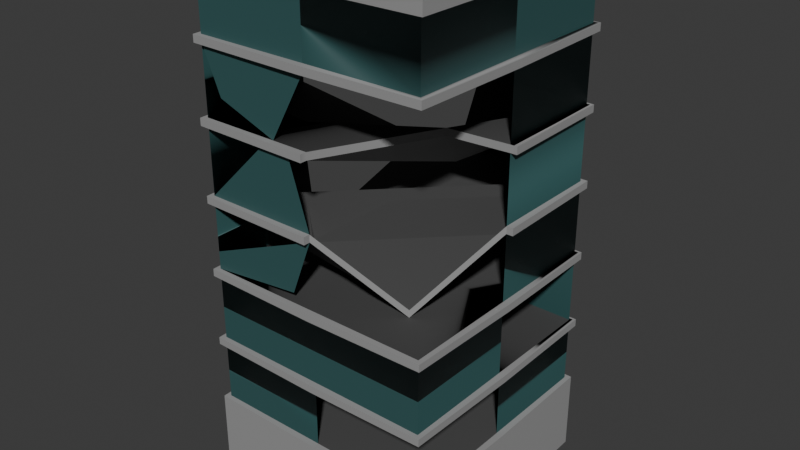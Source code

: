 # Source: blend.blend  (saved by Blender 4.0.36; exported with 4.5.12 LTS)
import bpy
from mathutils import Matrix  # noqa: F401  (used for matrix-valued properties, if any)

bpy.ops.wm.read_factory_settings(use_empty=True)
scene = bpy.context.scene
scene.name = 'Scene'

# ---- collections
col_collection = bpy.data.collections.new('Collection'); scene.collection.children.link(col_collection)

# ---- materials (node trees are filled in below, after node groups)
mat_015 = bpy.data.materials.new('매테리얼.015')
mat_015.use_transparent_shadow = False
mat_016 = bpy.data.materials.new('매테리얼.016')
mat_016.use_transparent_shadow = False
mat_017 = bpy.data.materials.new('매테리얼.017')
mat_017.use_transparent_shadow = False

# ---- node groups
ng_auto_smooth = bpy.data.node_groups.new('Auto Smooth', 'GeometryNodeTree')
_s = ng_auto_smooth.interface.new_socket(name='Geometry', in_out='OUTPUT', socket_type='NodeSocketGeometry')
_s = ng_auto_smooth.interface.new_socket(name='Geometry', in_out='INPUT', socket_type='NodeSocketGeometry')
_s = ng_auto_smooth.interface.new_socket(name='Angle', in_out='INPUT', socket_type='NodeSocketFloat')
_s.subtype = 'ANGLE'
_s.min_value = 0.0
_s.max_value = 3.142
ng_auto_smooth.is_modifier = True
_N = ng_auto_smooth.nodes; _L = ng_auto_smooth.links
n0 = _N.new('NodeGroupOutput'); n0.name = 'Group Output'; n0.location = (480, -100)
n1 = _N.new('NodeGroupInput'); n1.name = 'Group Input'; n1.location = (-420, -300)
n2 = _N.new('NodeGroupInput'); n2.name = 'Group Input.001'; n2.location = (-60, -100)
n3 = _N.new('GeometryNodeSetShadeSmooth'); n3.name = 'Set Shade Smooth'; n3.location = (120, -100)
n3.domain = 'EDGE'
n4 = _N.new('GeometryNodeSetShadeSmooth'); n4.name = 'Set Shade Smooth.001'; n4.location = (300, -100)
n5 = _N.new('GeometryNodeInputMeshEdgeAngle'); n5.name = 'Edge Angle'; n5.location = (-420, -220)
n6 = _N.new('GeometryNodeInputEdgeSmooth'); n6.name = 'Is Edge Smooth'; n6.location = (-60, -160)
n7 = _N.new('GeometryNodeInputShadeSmooth'); n7.name = 'Is Face Smooth'; n7.location = (-240, -340)
n8 = _N.new('FunctionNodeBooleanMath'); n8.name = 'Boolean Math'; n8.location = (-60, -220)
n9 = _N.new('FunctionNodeCompare'); n9.name = 'Compare'; n9.location = (-240, -180)
n9.operation = 'LESS_EQUAL'
_L.new(n5.outputs[0], n9.inputs[0])
_L.new(n4.outputs[0], n0.inputs[0])
_L.new(n1.outputs[1], n9.inputs[1])
_L.new(n9.outputs[0], n8.inputs[0])
_L.new(n7.outputs[0], n8.inputs[1])
_L.new(n2.outputs[0], n3.inputs[0])
_L.new(n6.outputs[0], n3.inputs[1])
_L.new(n3.outputs[0], n4.inputs[0])
_L.new(n8.outputs[0], n3.inputs[2])
n0.is_active_output = True

# ---- material node trees
mat_015.use_nodes = True; mat_015.node_tree.nodes.clear()
_N = mat_015.node_tree.nodes; _L = mat_015.node_tree.links
n0 = _N.new('ShaderNodeBsdfPrincipled'); n0.name = '프린시플드 BSDF'; n0.location = (10, 300)
n0.inputs[0].default_value = (0.3051, 0.3051, 0.3051, 1.0)
n0.inputs[2].default_value = 1.0
n0.inputs[3].default_value = 1.45
n1 = _N.new('ShaderNodeOutputMaterial'); n1.name = '매테리얼 출력'; n1.location = (300, 300)
_L.new(n0.outputs[0], n1.inputs[0])
n1.is_active_output = True
mat_016.use_nodes = True; mat_016.node_tree.nodes.clear()
_N = mat_016.node_tree.nodes; _L = mat_016.node_tree.links
n0 = _N.new('ShaderNodeBsdfPrincipled'); n0.name = '프린시플드 BSDF'; n0.location = (10, 300)
n0.inputs[0].default_value = (0.0356, 0.1022, 0.1022, 1.0)
n0.inputs[3].default_value = 1.45
n1 = _N.new('ShaderNodeOutputMaterial'); n1.name = '매테리얼 출력'; n1.location = (300, 300)
_L.new(n0.outputs[0], n1.inputs[0])
n1.is_active_output = True
mat_017.use_nodes = True; mat_017.node_tree.nodes.clear()
_N = mat_017.node_tree.nodes; _L = mat_017.node_tree.links
n0 = _N.new('ShaderNodeBsdfPrincipled'); n0.name = '프린시플드 BSDF'; n0.location = (10, 300)
n0.inputs[0].default_value = (0.07144, 0.07144, 0.07144, 1.0)
n0.inputs[2].default_value = 0.75
n0.inputs[3].default_value = 1.45
n1 = _N.new('ShaderNodeOutputMaterial'); n1.name = '매테리얼 출력'; n1.location = (300, 300)
_L.new(n0.outputs[0], n1.inputs[0])
n1.is_active_output = True

# ---- world
world_world = bpy.data.worlds.new('World'); scene.world = world_world
world_world.use_nodes = True; world_world.node_tree.nodes.clear()
_N = world_world.node_tree.nodes; _L = world_world.node_tree.links
n0 = _N.new('ShaderNodeOutputWorld'); n0.name = 'World Output'; n0.location = (300, 300)
n1 = _N.new('ShaderNodeBackground'); n1.name = 'Background'; n1.location = (10, 300)
n1.inputs[0].default_value = (0.05088, 0.05088, 0.05088, 1.0)
_L.new(n1.outputs[0], n0.inputs[0])
n0.is_active_output = True
world_world.color = (0.05088, 0.05088, 0.05088)
world_world.use_sun_shadow = False
world_world.sun_shadow_jitter_overblur = 0.0

# ---- meshes
me_009 = bpy.data.meshes.new('큐브.009')
me_009.from_pydata([(-0.9121, -1.179, -0.109), (-0.8514, -1.118, 3.916), (-0.9121, 0.8214, -0.109), (1.088, -1.179, -0.109), (1.027, -1.118, 3.916), (1.088, 0.8214, -0.109), (1.027, 0.7608, 3.916), (-0.9121, -1.179, 0.4659), (-0.9121, -1.179, 1.041), (-0.9121, -1.179, 1.616), (-0.9121, -1.179, 2.191), (-0.9121, -1.179, 2.766), (-0.9121, -1.179, 3.341), (-0.3895, 0.4699, 2.191), (1.088, 0.8214, 3.341), (1.088, 0.8214, 2.766), (1.088, 0.8214, 2.191), (1.088, 0.8214, 1.616), (1.088, 0.8214, 1.041), (1.088, 0.8214, 0.4659), (1.088, -1.179, 3.341), (0.557, -0.2192, 2.766), (0.6299, -0.7205, 1.62), (1.088, -1.179, 1.616), (1.088, -1.179, 1.041), (1.088, -1.179, 0.4659), (-0.9121, -1.179, 3.858), (1.088, 0.8214, 3.858), (-0.9121, -1.179, 3.283), (1.088, 0.8214, 3.283), (1.088, -1.179, 3.283), (-0.9121, -1.179, 2.708), (1.088, 0.8214, 2.708), (0.557, -0.2192, 2.708), (-0.9121, -1.179, 2.133), (-0.3895, 0.4699, 2.133), (1.088, 0.8214, 2.133), (0.6299, -0.7205, 1.562), (-0.9121, -1.179, 1.558), (1.088, 0.8214, 1.558), (1.088, -1.179, 1.558), (-0.9121, -1.179, 0.9834), (1.088, 0.8214, 0.9834), (1.088, -1.179, 0.9834), (1.088, 0.8214, 0.5177), (1.088, -1.179, 0.5177), (-0.9121, -1.179, 0.5177), (-0.9121, -1.179, 3.916), (1.088, 0.8214, 3.916), (1.088, -1.179, 3.916), (-0.8514, -1.118, 3.853), (1.027, 0.7608, 3.853), (1.027, -1.118, 3.853), (0.08794, 0.8214, -0.109), (0.08794, 0.8214, 3.916), (0.08794, -1.179, -0.109), (0.08794, -1.179, 3.916), (0.08794, -1.179, 0.4659), (0.08794, -1.179, 1.041), (0.08794, -1.179, 1.616), (0.08794, -1.179, 2.191), (0.08794, -1.179, 2.766), (0.08794, -1.179, 3.341), (0.08794, 0.8214, 0.4659), (0.08794, 0.8214, 1.041), (0.08794, 0.8214, 1.616), (0.08794, 0.8214, 2.191), (0.08794, 0.8214, 2.766), (0.08794, 0.8214, 3.341), (0.08794, 0.8214, 3.858), (0.08794, 0.8214, 3.283), (0.08794, -1.179, 3.283), (0.08794, 0.8214, 2.708), (0.08794, -1.179, 2.708), (0.08794, 0.8214, 2.133), (0.08794, -1.179, 2.133), (0.08794, 0.8214, 1.558), (0.08794, -1.179, 1.558), (0.08794, 0.8214, 0.9834), (0.08794, -1.179, 0.9834), (0.08794, -1.179, 0.5177), (0.08794, 0.8214, 0.5177), (0.08794, 0.7608, 3.916), (0.08794, -1.118, 3.916), (0.08794, 0.7608, 3.853), (0.08794, -1.118, 3.853), (-0.9121, -0.1786, -0.109), (-0.9121, -0.1786, 3.916), (1.088, -0.1786, -0.109), (1.088, -0.1786, 3.916), (1.088, -0.1786, 0.4659), (1.088, -0.1786, 1.041), (1.088, -0.1786, 1.616), (1.088, -0.1786, 2.191), (1.088, -0.1786, 2.766), (1.088, -0.1786, 3.341), (-0.9121, -0.1786, 0.4659), (-0.9121, -0.1786, 1.041), (-0.9121, -0.1786, 1.616), (-0.9121, -0.1786, 2.191), (-0.9121, -0.1786, 2.766), (-0.9121, -0.1786, 3.341), (-0.9121, -0.1786, 3.858), (-0.9121, -0.1786, 3.283), (1.088, -0.1786, 3.283), (-0.9121, -0.1786, 2.708), (1.088, -0.1786, 2.708), (-0.9121, -0.1786, 2.133), (1.088, -0.1786, 2.133), (-0.9121, -0.1786, 1.558), (1.088, -0.1786, 1.558), (-0.9121, -0.1786, 0.9834), (1.088, -0.1786, 0.9834), (1.088, -0.1786, 0.5177), (-0.9121, -0.1786, 0.5177), (-0.8514, -0.1786, 3.916), (1.027, -0.1786, 3.916), (-0.8514, -0.1786, 3.853), (1.027, -0.1786, 3.853), (0.08794, -0.1786, 3.853), (0.08794, -0.1786, -0.109), (-0.56, -0.4502, 1.783), (-0.56, -0.4502, 1.725), (0.2351, 0.3386, 2.33), (0.2351, 0.3386, 2.273), (-0.4121, 0.5155, 2.823), (-0.4121, 0.5155, 2.88), (-0.4121, -1.179, 3.916), (-0.3817, -1.118, 3.916), (-0.3817, -1.118, 3.853), (-0.3817, -0.3626, 3.853), (0.3558, 0.2911, 3.853), (1.088, 0.3214, 3.916), (1.027, 0.2911, 3.916), (1.027, 0.2911, 3.853), (-0.6621, -1.179, 3.916), (-0.6166, -1.118, 3.916), (-0.6166, -1.118, 3.853), (-0.6166, -0.3626, 3.853), (-0.1621, -1.179, 3.916), (-0.1469, -1.118, 3.916), (-0.1469, -1.118, 3.853), (-0.1469, -0.3626, 3.853), (1.088, 0.07141, 3.916), (1.027, 0.05625, 3.916), (1.027, 0.05625, 3.853), (0.1972, 0.05625, 3.853), (0.3558, 0.5259, 3.853), (1.088, 0.5714, 3.916), (1.027, 0.5259, 3.916), (1.027, 0.5259, 3.853), (-0.1551, -0.2452, 3.853), (-0.4404, -0.3039, 3.853), (-0.7871, -1.179, 3.916), (-0.734, -1.118, 3.916), (-0.734, -1.118, 3.853), (-0.734, -0.1786, 3.853), (0.3279, 0.02823, 1.475), (0.3279, 0.02823, 1.418), (-0.3943, 0.2479, 1.616), (-0.3943, 0.2479, 1.558), (1.088, -1.179, 3.806), (0.08794, -1.179, 3.806), (1.088, -0.1786, 3.806), (-0.9121, -1.179, 3.801), (-0.9121, -0.1786, 3.801), (1.088, 0.8214, 3.797), (0.08794, 0.8214, 3.797), (-0.9121, 0.8202, 0.4659), (-0.9085, 0.8175, 0.5177), (-0.4557, 0.2777, 0.6465), (-0.4557, 0.2777, 0.589), (-0.9121, -1.179, 1.616), (-0.9121, -1.179, 2.191), (-0.7495, -1.179, 2.937), (-0.9121, -1.179, 3.283), (-0.34, -1.179, 2.708), (-0.9121, -1.179, 1.755), (-0.0988, -1.179, 1.695), (0.08794, -1.179, 2.191), (-0.231, -1.179, 2.766), (0.08794, -1.179, 3.283), (-0.09645, -1.179, 2.708), (0.08794, -1.179, 2.133), (-0.9694, -0.1786, -0.109), (-0.9526, -1.219, -0.109), (-0.9526, -1.219, 3.858), (-0.9526, -1.219, 3.916), (0.08792, 0.8787, -0.109), (-0.9526, 0.8619, -0.109), (0.08794, 0.8787, 3.916), (1.128, 0.8619, 3.916), (1.128, 0.8619, 0.4659), (1.128, 0.8619, -0.109), (1.145, -0.1786, -0.109), (1.145, -0.1786, 3.916), (1.128, -1.219, 3.916), (1.128, -1.219, 0.4659), (1.128, -1.219, -0.109), (0.08794, -1.236, -0.109), (-0.7871, -1.236, 3.916), (-0.9526, -1.219, 0.4659), (-0.9526, -1.219, 0.9834), (-0.9526, -1.219, 1.041), (-0.9526, -1.219, 1.558), (-0.9526, -1.219, 1.616), (-0.9526, -1.219, 2.133), (-0.9526, -1.219, 2.191), (-0.9526, -1.219, 2.708), (-0.9526, -1.219, 2.766), (-0.9526, -1.219, 3.283), (-0.9526, -1.219, 3.341), (1.128, 0.8619, 0.5177), (1.128, -1.219, 0.5177), (0.08794, -1.236, 0.4659), (0.08794, -1.236, 1.041), (0.08794, -1.236, 1.616), (0.08794, -1.236, 2.191), (0.08794, -1.236, 2.766), (0.08794, -1.236, 3.341), (1.145, -0.1786, 0.4659), (1.145, -0.1786, 1.041), (1.128, -1.219, 1.041), (1.145, -0.1786, 1.616), (1.128, -1.219, 1.616), (1.145, -0.1786, 3.341), (1.128, -1.219, 3.341), (0.08789, 0.8787, 0.4663), (0.08794, 0.8787, 1.041), (1.128, 0.8619, 1.041), (0.08794, 0.8787, 1.616), (1.128, 0.8619, 1.616), (0.08794, 0.8787, 2.191), (1.128, 0.8619, 2.191), (0.08794, 0.8787, 2.766), (1.128, 0.8619, 2.766), (0.08794, 0.8787, 3.341), (1.128, 0.8619, 3.341), (-0.9526, -1.219, 3.801), (1.128, 0.8619, 3.858), (1.128, -1.219, 3.858), (-0.7871, -1.236, 3.858), (1.145, -0.1786, 3.858), (0.08794, 0.8787, 3.858), (1.128, 0.8619, 3.283), (1.128, -1.219, 3.283), (0.08794, 0.8787, 3.283), (1.145, -0.1786, 3.283), (0.08794, -1.236, 3.283), (1.128, 0.8619, 2.708), (0.08794, 0.8787, 2.708), (0.08794, -1.236, 2.708), (1.128, 0.8619, 2.133), (0.08794, 0.8787, 2.133), (0.08794, -1.236, 2.133), (1.128, 0.8619, 1.558), (1.128, -1.219, 1.558), (0.08794, 0.8787, 1.558), (1.145, -0.1786, 1.558), (0.08794, -1.236, 1.558), (1.128, 0.8619, 0.9834), (1.128, -1.219, 0.9834), (0.08794, 0.8787, 0.9834), (1.145, -0.1786, 0.9834), (0.08794, -1.236, 0.9834), (-0.9526, -1.219, 0.5177), (0.08794, -1.236, 0.5177), (1.145, -0.1786, 0.5177), (0.08787, 0.8787, 0.5184), (0.08794, -1.236, 3.916), (0.08794, -1.236, 3.858), (-0.9694, -0.1786, 3.916), (1.145, 0.07141, 3.916), (1.145, -0.1786, 2.191), (1.145, -0.1786, 2.766), (-0.9694, -0.1786, 0.4664), (-0.9694, -0.1786, 1.041), (-0.9694, -0.1786, 1.616), (-0.9694, -0.1786, 2.191), (-0.9694, -0.1786, 2.766), (-0.9694, -0.1786, 3.341), (1.145, 0.07141, 3.858), (-0.9694, -0.1786, 3.858), (-0.9694, -0.1786, 3.283), (-0.9694, -0.1786, 2.708), (1.145, -0.1786, 2.708), (-0.9694, -0.1786, 2.133), (1.145, -0.1786, 2.133), (-0.9694, -0.1786, 1.558), (-0.9694, -0.1786, 0.9834), (-0.9694, -0.1785, 0.5187), (-0.1621, -1.236, 3.916), (-0.4121, -1.236, 3.916), (-0.1621, -1.236, 3.858), (-0.4121, -1.236, 3.858), (1.145, 0.5714, 3.916), (1.145, 0.3214, 3.916), (1.145, 0.5714, 3.858), (1.145, 0.3214, 3.858), (-0.6621, -1.236, 3.916), (-0.6621, -1.236, 3.858), (1.128, -1.219, 3.806), (0.08794, -1.236, 3.806), (1.145, -0.1786, 3.806), (-0.9694, -0.1786, 3.801), (1.128, 0.862, 3.797), (0.08794, 0.8787, 3.797), (-0.9527, 0.8606, 0.4672), (-0.9488, 0.8582, 0.5201)], [], [(79, 43, 261, 264), (77, 40, 256, 259), (56, 139, 291, 269), (120, 88, 3, 55), (83, 4, 52, 85), (12, 101, 280, 211), (31, 73, 251, 208), (153, 47, 187, 200), (11, 100, 279, 209), (93, 108, 287, 273), (55, 3, 198, 199), (10, 99, 278, 207), (32, 72, 250, 249), (94, 106, 285, 274), (106, 94, 21, 33), (9, 98, 277, 205), (71, 30, 245, 248), (89, 49, 196, 195), (8, 97, 276, 203), (88, 5, 193, 194), (97, 111, 289, 276), (14, 95, 225, 237), (122, 121, 13, 35), (28, 71, 248, 210), (98, 109, 288, 277), (20, 62, 219, 226), (67, 70, 29, 15), (66, 72, 32, 16), (65, 74, 36, 17), (64, 76, 39, 18), (91, 110, 40, 24), (58, 77, 38, 8), (81, 78, 42, 44), (80, 79, 41, 46), (54, 48, 191, 190), (15, 94, 274, 235), (30, 104, 247, 245), (82, 6, 48, 54), (116, 4, 49, 89), (154, 1, 47, 153), (149, 6, 51, 150), (115, 1, 50, 117), (147, 150, 51, 84), (6, 82, 84, 51), (4, 83, 56, 49), (99, 107, 286, 278), (24, 40, 77, 58), (53, 2, 189, 188), (35, 13, 66, 74), (16, 93, 273, 233), (33, 21, 61, 73), (29, 70, 246, 244), (100, 105, 284, 279), (127, 135, 299, 292), (140, 83, 85, 141), (86, 120, 55, 0), (17, 92, 223, 231), (2, 53, 120, 86), (141, 85, 119, 142), (85, 52, 118, 119), (4, 116, 118, 52), (144, 116, 89, 143), (1, 115, 87, 47), (101, 103, 283, 280), (23, 59, 216, 224), (44, 42, 112, 113), (46, 41, 111, 114), (8, 38, 109, 97), (17, 36, 108, 92), (9, 34, 107, 98), (16, 32, 106, 93), (10, 31, 105, 99), (15, 29, 104, 94), (11, 28, 103, 100), (86, 0, 185, 184), (18, 91, 221, 229), (24, 58, 215, 222), (143, 89, 195, 272), (49, 56, 269, 196), (3, 88, 194, 198), (0, 55, 199, 185), (47, 87, 271, 187), (5, 53, 188, 193), (2, 86, 184, 189), (69, 54, 190, 243), (148, 132, 296, 295), (68, 14, 237, 236), (135, 153, 200, 299), (53, 5, 88, 120), (67, 15, 235, 234), (66, 16, 233, 232), (125, 70, 29, 104, 30), (20, 62, 12, 101, 126), (125, 103, 101, 126), (102, 26, 50, 117), (117, 102, 87, 115), (84, 82, 54, 69), (69, 27, 51, 84), (15, 123, 67), (124, 73, 31, 105), (124, 105, 100, 123), (60, 22, 93, 16, 66, 13, 121, 99, 10), (34, 107, 122, 35, 74, 36, 108, 37, 75), (107, 99, 121, 122), (72, 124, 123, 67), (70, 125, 126, 68), (95, 20, 126, 68, 14), (103, 125, 30, 71, 28), (137, 129, 130, 138), (136, 128, 129, 137), (140, 128, 127, 139), (65, 17, 231, 230), (75, 60, 217, 254), (149, 133, 132, 148), (146, 145, 134, 131), (144, 133, 134, 145), (154, 136, 137, 155), (155, 137, 138, 156), (128, 136, 135, 127), (64, 18, 229, 228), (73, 61, 218, 251), (83, 140, 139, 56), (129, 141, 142, 130), (128, 140, 141, 129), (116, 144, 145, 118), (119, 118, 145, 146), (95, 20, 226, 225), (133, 144, 143, 132), (6, 149, 148, 48), (139, 127, 292, 291), (131, 134, 150, 147), (133, 149, 150, 134), (142, 119, 146), (146, 151, 152, 138, 130, 142, 119), (50, 155, 156, 117), (1, 154, 155, 50), (136, 154, 153, 135), (78, 64, 228, 262), (157, 92, 110, 158), (159, 157, 158, 160), (158, 77, 59, 157), (157, 65, 76, 158), (158, 77, 38, 109, 160), (157, 59, 9, 98, 159), (157, 92, 23, 59), (158, 110, 40, 77), (157, 65, 17, 92), (158, 76, 39, 110), (98, 159, 160, 109), (20, 161, 162, 62), (95, 163, 161, 20), (12, 164, 165, 101), (68, 167, 166, 14), (162, 161, 163, 166, 167), (166, 163, 161, 162, 164, 165, 167), (84, 167, 165, 117), (167, 84, 69), (165, 102, 117), (81, 44, 212, 268), (114, 169, 308, 290), (57, 25, 90, 19, 63, 168, 96, 7), (24, 58, 8, 97, 170), (171, 78, 42, 112, 43), (171, 111, 97, 170), (76, 65, 230, 257), (92, 23, 224, 223), (80, 45, 113, 44, 81, 169, 114, 46), (78, 171, 170, 64), (91, 24, 170, 64, 18), (111, 171, 43, 79, 41), (22, 37, 108, 93), (60, 75, 37, 22), (62, 162, 164, 12), (166, 163, 95, 14), (147, 84, 117, 156, 138, 152, 151, 146, 131), (124, 33, 73), (124, 72, 32), (32, 106, 33, 124), (94, 21, 15), (21, 61, 11, 100, 123, 15), (180, 181, 175, 174), (179, 182, 176, 173), (178, 183, 177, 172), (243, 190, 191, 239), (242, 195, 196, 240), (241, 200, 187, 186), (199, 214, 201, 185), (264, 215, 203, 202), (259, 216, 205, 204), (254, 217, 207, 206), (251, 218, 209, 208), (248, 219, 211, 210), (194, 220, 197, 198), (263, 221, 222, 261), (258, 223, 224, 256), (247, 225, 226, 245), (188, 227, 192, 193), (262, 228, 229, 260), (257, 230, 231, 255), (253, 232, 233, 252), (250, 234, 235, 249), (246, 236, 237, 244), (186, 238, 302, 270, 293, 294, 300, 241), (303, 242, 240, 301), (306, 243, 239, 305), (214, 266, 265, 201), (220, 267, 213, 197), (227, 268, 212, 192), (197, 213, 266, 214), (301, 240, 270, 302), (245, 226, 219, 248), (256, 224, 216, 259), (261, 222, 215, 264), (198, 197, 214, 199), (240, 196, 269, 270), (201, 265, 290, 275), (192, 212, 267, 220), (238, 186, 282, 304), (298, 281, 242, 303, 305, 239, 297), (210, 211, 280, 283), (208, 209, 279, 284), (206, 207, 278, 286), (204, 205, 277, 288), (202, 203, 276, 289), (185, 201, 275, 184), (244, 237, 225, 247), (249, 235, 274, 285), (252, 233, 273, 287), (255, 231, 223, 258), (260, 229, 221, 263), (193, 192, 220, 194), (281, 272, 195, 242), (186, 187, 271, 282), (293, 291, 292, 294), (297, 295, 296, 298), (294, 292, 299, 300), (270, 269, 291, 293), (298, 296, 272, 281), (239, 191, 295, 297), (300, 299, 200, 241), (189, 184, 275, 307), (188, 189, 307, 227), (227, 307, 308, 268), (308, 307, 275, 290), (45, 80, 266, 213), (103, 28, 210, 283), (162, 161, 301, 302), (104, 29, 244, 247), (87, 102, 282, 271), (36, 74, 253, 252), (161, 163, 303, 301), (105, 31, 208, 284), (106, 32, 249, 285), (102, 165, 304, 282), (34, 75, 254, 206), (107, 34, 206, 286), (165, 164, 238, 304), (108, 36, 252, 287), (109, 38, 204, 288), (132, 143, 272, 296), (167, 69, 243, 306), (110, 39, 255, 258), (166, 167, 306, 305), (39, 76, 257, 255), (111, 41, 202, 289), (40, 110, 258, 256), (112, 42, 260, 263), (163, 166, 305, 303), (38, 77, 259, 204), (44, 113, 267, 212), (46, 114, 290, 265), (164, 162, 302, 238), (58, 8, 203, 215), (42, 78, 262, 260), (59, 9, 205, 216), (43, 112, 263, 261), (60, 10, 207, 217), (41, 79, 264, 202), (61, 11, 209, 218), (48, 148, 295, 191), (62, 12, 211, 219), (70, 68, 236, 246), (72, 67, 234, 250), (80, 46, 265, 266), (91, 24, 222, 221), (74, 66, 232, 253), (169, 81, 268, 308), (113, 45, 213, 267)])
me_009.polygons.foreach_set('use_smooth', [1, 1, 1, 1, 1, 1, 0, 1, 1, 1, 1, 1, 1, 1, 1, 1, 1, 1, 1, 1, 1, 1, 1, 1, 1, 1, 1, 1, 1, 1, 1, 1, 1, 1, 1, 1, 1, 1, 1, 1, 1, 1, 1, 1, 1, 1, 1, 1, 1, 1, 1, 1, 1, 1, 1, 1, 1, 1, 1, 1, 1, 1, 1, 1, 1, 1, 1, 1, 1, 1, 1, 1, 1, 1, 1, 1, 1, 1, 1, 1, 1, 1, 1, 1, 1, 1, 1, 1, 1, 1, 1, 1, 1, 1, 1, 1, 1, 1, 1, 0, 1, 1, 1, 1, 1, 1, 1, 1, 1, 1, 1, 1, 1, 1, 1, 1, 1, 1, 1, 1, 1, 1, 1, 1, 1, 1, 1, 1, 1, 1, 1, 1, 1, 1, 1, 1, 1, 1, 1, 1, 1, 1, 1, 1, 1, 1, 1, 1, 1, 1, 1, 1, 1, 1, 1, 1, 1, 1, 1, 1, 1, 1, 1, 1, 1, 1, 1, 1, 1, 1, 1, 1, 0, 0, 1, 0, 0, 0, 1, 1, 1, 1, 1, 1, 1, 1, 1, 1, 1, 1, 1, 1, 1, 1, 1, 1, 1, 1, 1, 1, 1, 1, 1, 1, 1, 1, 1, 1, 1, 1, 1, 1, 1, 1, 1, 1, 1, 1, 0, 1, 1, 1, 1, 1, 1, 1, 1, 1, 1, 1, 1, 1, 1, 1, 1, 1, 1, 1, 1, 1, 1, 1, 1, 1, 1, 1, 1, 1, 1, 1, 1, 1, 1, 1, 1, 1, 1, 1, 1, 1, 1, 1, 1, 1, 1, 1, 1, 1, 1, 1, 1, 1, 1, 1, 1, 1, 1, 1, 1, 1, 1, 1, 1, 1, 1, 1, 1, 1])
me_009.polygons.foreach_set('material_index', [0, 0, 0, 0, 0, 0, 0, 0, 0, 0, 0, 0, 0, 0, 0, 0, 0, 0, 0, 0, 0, 0, 0, 0, 0, 0, 1, 1, 1, 1, 1, 1, 1, 1, 0, 0, 0, 0, 0, 0, 0, 0, 0, 0, 0, 0, 1, 0, 0, 0, 0, 0, 0, 0, 0, 0, 0, 0, 0, 0, 0, 0, 0, 0, 0, 1, 1, 1, 1, 1, 1, 1, 1, 1, 0, 0, 0, 0, 0, 0, 0, 0, 0, 0, 0, 0, 0, 0, 0, 0, 0, 0, 2, 0, 0, 0, 0, 0, 2, 0, 0, 2, 2, 0, 0, 0, 2, 0, 0, 0, 0, 0, 0, 0, 0, 0, 0, 0, 0, 0, 0, 0, 0, 0, 0, 0, 0, 0, 0, 0, 0, 0, 0, 0, 0, 0, 0, 0, 0, 0, 0, 0, 0, 2, 2, 0, 2, 0, 0, 1, 1, 1, 1, 0, 0, 0, 0, 0, 0, 0, 0, 2, 2, 0, 0, 0, 2, 0, 2, 0, 0, 0, 1, 1, 0, 0, 0, 0, 2, 2, 1, 1, 1, 0, 0, 0, 0, 0, 0, 0, 0, 0, 0, 0, 0, 0, 0, 0, 0, 0, 0, 0, 0, 0, 0, 0, 0, 0, 0, 0, 0, 0, 0, 0, 0, 0, 0, 0, 0, 0, 0, 0, 0, 0, 0, 0, 0, 0, 0, 0, 0, 0, 0, 0, 0, 0, 0, 0, 0, 0, 0, 0, 0, 0, 0, 0, 0, 0, 0, 0, 0, 0, 0, 0, 0, 0, 0, 0, 0, 0, 0, 0, 0, 0, 0, 0, 0, 0, 0, 0, 0, 0, 0, 0, 0, 0, 0, 0, 0, 0, 0, 0, 0, 0, 0, 0, 0, 0])
_uv = me_009.uv_layers.new(name='UV 맵')
_uv.uv.foreach_set('vector', [0.0, 0.0, 0.0, 0.0, 0.0, 0.0, 0.0, 0.0, 0.4786, 0.875, 0.4786, 0.75, 0.4786, 0.75, 0.4786, 0.875, 0.75, 0.75, 0.7812, 0.75, 0.7812, 0.75, 0.75, 0.75, 0.25, 0.625, 0.375, 0.625, 0.375, 0.75, 0.25, 0.75, 0.75, 0.7424, 0.6326, 0.7424, 0.6326, 0.7424, 0.75, 0.7424, 0.0, 0.0, 0.0, 0.0, 0.0, 0.0, 0.0, 0.0, 0.0, 0.0, 0.0, 0.0, 0.0, 0.0, 0.0, 0.0, 0.8594, 0.75, 0.875, 0.75, 0.875, 0.75, 0.8594, 0.75, 0.5536, 0.0, 0.5536, 0.125, 0.5536, 0.125, 0.5536, 0.0, 0.5179, 0.625, 0.0, 0.0, 0.0, 0.0, 0.5179, 0.625, 0.25, 0.75, 0.375, 0.75, 0.375, 0.75, 0.25, 0.75, 0.5179, 0.0, 0.5179, 0.125, 0.5179, 0.125, 0.5179, 0.0, 0.55, 0.5, 0.55, 0.375, 0.55, 0.375, 0.55, 0.5, 0.5536, 0.625, 0.55, 0.625, 0.55, 0.625, 0.5536, 0.625, 0.55, 0.625, 0.5536, 0.625, 0.5536, 0.75, 0.55, 0.75, 0.4821, 0.0, 0.4821, 0.125, 0.4821, 0.125, 0.4821, 0.0, 0.0, 0.0, 0.0, 0.0, 0.0, 0.0, 0.0, 0.0, 0.625, 0.625, 0.625, 0.75, 0.625, 0.75, 0.625, 0.625, 0.4464, 0.0, 0.4464, 0.125, 0.4464, 0.125, 0.4464, 0.0, 0.375, 0.625, 0.375, 0.5, 0.375, 0.5, 0.375, 0.625, 0.4464, 0.125, 0.0, 0.0, 0.0, 0.0, 0.4464, 0.125, 0.0, 0.0, 0.0, 0.0, 0.0, 0.0, 0.0, 0.0, 0.5143, 0.1897, 0.5179, 0.1897, 0.5179, 0.25, 0.5143, 0.25, 0.0, 0.0, 0.0, 0.0, 0.0, 0.0, 0.0, 0.0, 0.4821, 0.125, 0.4786, 0.125, 0.4786, 0.125, 0.4821, 0.125, 0.0, 0.0, 0.0, 0.0, 0.0, 0.0, 0.0, 0.0, 0.5536, 0.375, 0.5857, 0.375, 0.5857, 0.5, 0.5536, 0.5, 0.5179, 0.375, 0.55, 0.375, 0.55, 0.5, 0.5179, 0.5, 0.4821, 0.375, 0.5143, 0.375, 0.5143, 0.5, 0.4821, 0.5, 0.4464, 0.375, 0.4786, 0.375, 0.4786, 0.5, 0.4464, 0.5, 0.4464, 0.625, 0.4786, 0.625, 0.4786, 0.75, 0.4464, 0.75, 0.4464, 0.875, 0.4786, 0.875, 0.4786, 1.0, 0.4464, 1.0, 0.4139, 0.375, 0.4429, 0.375, 0.4429, 0.5, 0.4139, 0.5, 0.4139, 0.875, 0.4429, 0.875, 0.4429, 1.0, 0.4139, 1.0, 0.75, 0.5, 0.625, 0.5, 0.625, 0.5, 0.75, 0.5, 0.5536, 0.5, 0.5536, 0.625, 0.5536, 0.625, 0.5536, 0.5, 0.0, 0.0, 0.0, 0.0, 0.0, 0.0, 0.0, 0.0, 0.75, 0.5076, 0.6326, 0.5076, 0.625, 0.5, 0.75, 0.5, 0.6326, 0.625, 0.6326, 0.7424, 0.625, 0.75, 0.625, 0.625, 0.8527, 0.7424, 0.8674, 0.7424, 0.875, 0.75, 0.8594, 0.75, 0.6326, 0.5369, 0.6326, 0.5076, 0.6326, 0.5076, 0.6326, 0.5369, 0.8674, 0.625, 0.8674, 0.7424, 0.8674, 0.7424, 0.8674, 0.625, 0.75, 0.5369, 0.6326, 0.5369, 0.6326, 0.5076, 0.75, 0.5076, 0.6326, 0.5076, 0.75, 0.5076, 0.75, 0.5076, 0.6326, 0.5076, 0.6326, 0.7424, 0.75, 0.7424, 0.75, 0.75, 0.625, 0.75, 0.5179, 0.125, 0.5143, 0.125, 0.5143, 0.125, 0.5179, 0.125, 0.4464, 0.75, 0.4786, 0.75, 0.4786, 0.875, 0.4464, 0.875, 0.25, 0.5, 0.125, 0.5, 0.125, 0.5, 0.25, 0.5, 0.5143, 0.25, 0.5179, 0.25, 0.5179, 0.375, 0.5143, 0.375, 0.5179, 0.5, 0.5179, 0.625, 0.5179, 0.625, 0.5179, 0.5, 0.55, 0.75, 0.5536, 0.75, 0.5536, 0.875, 0.55, 0.875, 0.5857, 0.5, 0.5857, 0.375, 0.5857, 0.375, 0.5857, 0.5, 0.5536, 0.125, 0.0, 0.0, 0.0, 0.0, 0.5536, 0.125, 0.8125, 0.75, 0.8438, 0.75, 0.8438, 0.75, 0.8125, 0.75, 0.7794, 0.7424, 0.75, 0.7424, 0.75, 0.7424, 0.7794, 0.7424, 0.125, 0.625, 0.25, 0.625, 0.25, 0.75, 0.125, 0.75, 0.4821, 0.5, 0.4821, 0.625, 0.4821, 0.625, 0.4821, 0.5, 0.125, 0.5, 0.25, 0.5, 0.25, 0.625, 0.125, 0.625, 0.7794, 0.7424, 0.75, 0.7424, 0.75, 0.625, 0.7794, 0.625, 0.75, 0.7424, 0.6326, 0.7424, 0.6326, 0.625, 0.75, 0.625, 0.6326, 0.7424, 0.6326, 0.625, 0.6326, 0.625, 0.6326, 0.7424, 0.6326, 0.5956, 0.6326, 0.625, 0.625, 0.625, 0.625, 0.5938, 0.8674, 0.7424, 0.8674, 0.625, 0.875, 0.625, 0.875, 0.75, 0.5893, 0.125, 0.0, 0.0, 0.0, 0.0, 0.5893, 0.125, 0.0, 0.0, 0.0, 0.0, 0.0, 0.0, 0.0, 0.0, 0.4139, 0.5, 0.4429, 0.5, 0.4429, 0.625, 0.4139, 0.625, 0.4139, 0.0, 0.4429, 0.0, 0.4429, 0.125, 0.4139, 0.125, 0.4464, 0.0, 0.4786, 0.0, 0.4786, 0.125, 0.4464, 0.125, 0.4821, 0.5, 0.5143, 0.5, 0.5143, 0.625, 0.4821, 0.625, 0.4821, 0.0, 0.5143, 0.0, 0.5143, 0.125, 0.4821, 0.125, 0.5179, 0.5, 0.55, 0.5, 0.55, 0.625, 0.5179, 0.625, 0.5179, 0.0, 0.55, 0.0, 0.55, 0.125, 0.5179, 0.125, 0.5536, 0.5, 0.5857, 0.5, 0.5857, 0.625, 0.5536, 0.625, 0.5536, 0.0, 0.5857, 0.0, 0.5857, 0.125, 0.5536, 0.125, 0.125, 0.625, 0.125, 0.75, 0.125, 0.75, 0.125, 0.625, 0.0, 0.0, 0.0, 0.0, 0.0, 0.0, 0.0, 0.0, 0.4464, 0.75, 0.4464, 0.875, 0.4464, 0.875, 0.4464, 0.75, 0.625, 0.5938, 0.625, 0.625, 0.625, 0.625, 0.625, 0.5938, 0.625, 0.75, 0.75, 0.75, 0.75, 0.75, 0.625, 0.75, 0.375, 0.75, 0.375, 0.625, 0.375, 0.625, 0.375, 0.75, 0.125, 0.75, 0.25, 0.75, 0.25, 0.75, 0.125, 0.75, 0.875, 0.75, 0.875, 0.625, 0.875, 0.625, 0.875, 0.75, 0.375, 0.5, 0.25, 0.5, 0.25, 0.5, 0.375, 0.5, 0.125, 0.5, 0.125, 0.625, 0.125, 0.625, 0.125, 0.5, 0.6214, 0.375, 0.625, 0.375, 0.625, 0.375, 0.6214, 0.375, 0.625, 0.5312, 0.625, 0.5625, 0.625, 0.5625, 0.625, 0.5312, 0.0, 0.0, 0.0, 0.0, 0.0, 0.0, 0.0, 0.0, 0.8438, 0.75, 0.8594, 0.75, 0.8594, 0.75, 0.8438, 0.75, 0.25, 0.5, 0.375, 0.5, 0.375, 0.625, 0.25, 0.625, 0.5536, 0.375, 0.5536, 0.5, 0.5536, 0.5, 0.5536, 0.375, 0.5179, 0.375, 0.5179, 0.5, 0.5179, 0.5, 0.5179, 0.375, 0.0, 0.0, 0.0, 0.0, 0.0, 0.0, 0.0, 0.0, 0.0, 0.0, 0.0, 0.0, 0.0, 0.0, 0.0, 0.0, 0.0, 0.0, 0.0, 0.0, 0.0, 0.0, 0.0, 0.0, 0.5893, 0.125, 0.2946, 0.0625, 0.6214, 0.125, 0.6214, 0.0, 0.8674, 0.7424, 0.8674, 0.625, 0.8674, 0.625, 0.6214, 0.125, 0.625, 0.125, 0.8674, 0.625, 0.75, 0.5076, 0.75, 0.5076, 0.625, 0.375, 0.6214, 0.375, 0.6214, 0.375, 0.6214, 0.5, 0.6326, 0.5076, 0.75, 0.5076, 0.0, 0.0, 0.0, 0.0, 0.0, 0.0, 0.0, 0.0, 0.0, 0.0, 0.0, 0.0, 0.0, 0.0, 0.0, 0.0, 0.0, 0.0, 0.5536, 0.125, 0.2673, 0.06035, 0.0, 0.0, 0.0, 0.0, 0.0, 0.0, 0.0, 0.0, 0.0, 0.0, 0.0, 0.0, 0.0, 0.0, 0.0, 0.0, 0.0, 0.0, 0.0, 0.0, 0.0, 0.0, 0.0, 0.0, 0.0, 0.0, 0.0, 0.0, 0.0, 0.0, 0.0, 0.0, 0.0, 0.0, 0.0, 0.0, 0.5143, 0.125, 0.5179, 0.125, 0.5179, 0.1897, 0.5143, 0.1897, 0.0, 0.0, 0.0, 0.0, 0.2673, 0.06035, 0.0, 0.0, 0.0, 0.0, 0.0, 0.0, 0.2946, 0.0625, 0.0, 0.0, 0.0, 0.0, 0.0, 0.0, 0.0, 0.0, 0.0, 0.0, 0.0, 0.0, 0.0, 0.0, 0.0, 0.0, 0.0, 0.0, 0.0, 0.0, 0.0, 0.0, 0.8381, 0.7424, 0.8087, 0.7424, 0.8087, 0.625, 0.8381, 0.625, 0.8381, 0.7424, 0.8087, 0.7424, 0.8087, 0.7424, 0.8381, 0.7424, 0.7794, 0.7424, 0.8087, 0.7424, 0.8125, 0.75, 0.7812, 0.75, 0.4821, 0.375, 0.4821, 0.5, 0.4821, 0.5, 0.4821, 0.375, 0.5143, 0.875, 0.5179, 0.875, 0.5179, 0.875, 0.5143, 0.875, 0.6326, 0.5369, 0.6326, 0.5663, 0.625, 0.5625, 0.625, 0.5312, 0.75, 0.5956, 0.6326, 0.5956, 0.6326, 0.5663, 0.75, 0.5663, 0.6326, 0.5956, 0.6326, 0.5663, 0.6326, 0.5663, 0.6326, 0.5956, 0.8527, 0.7424, 0.8381, 0.7424, 0.8381, 0.7424, 0.8527, 0.7424, 0.8527, 0.7424, 0.8381, 0.7424, 0.8381, 0.625, 0.8527, 0.625, 0.8087, 0.7424, 0.8381, 0.7424, 0.8438, 0.75, 0.8125, 0.75, 0.4464, 0.375, 0.4464, 0.5, 0.4464, 0.5, 0.4464, 0.375, 0.55, 0.875, 0.5536, 0.875, 0.5536, 0.875, 0.55, 0.875, 0.75, 0.7424, 0.7794, 0.7424, 0.7812, 0.75, 0.75, 0.75, 0.8087, 0.7424, 0.7794, 0.7424, 0.7794, 0.625, 0.8087, 0.625, 0.8087, 0.7424, 0.7794, 0.7424, 0.7794, 0.7424, 0.8087, 0.7424, 0.6326, 0.625, 0.6326, 0.5956, 0.6326, 0.5956, 0.6326, 0.625, 0.75, 0.625, 0.6326, 0.625, 0.6326, 0.5956, 0.75, 0.5956, 0.0, 0.0, 0.0, 0.0, 0.0, 0.0, 0.0, 0.0, 0.6326, 0.5663, 0.6326, 0.5956, 0.625, 0.5938, 0.625, 0.5625, 0.6326, 0.5076, 0.6326, 0.5369, 0.625, 0.5312, 0.625, 0.5, 0.7812, 0.75, 0.8125, 0.75, 0.8125, 0.75, 0.7812, 0.75, 0.75, 0.5663, 0.6326, 0.5663, 0.6326, 0.5369, 0.75, 0.5369, 0.6326, 0.5663, 0.6326, 0.5369, 0.6326, 0.5369, 0.6326, 0.5663, 0.7794, 0.625, 0.75, 0.625, 0.75, 0.5956, 0.75, 0.5956, 0.794, 0.6103, 0.816, 0.6177, 0.8381, 0.625, 0.8087, 0.625, 0.7794, 0.625, 0.75, 0.625, 0.8674, 0.7424, 0.8527, 0.7424, 0.8527, 0.625, 0.8674, 0.625, 0.8674, 0.7424, 0.8527, 0.7424, 0.8527, 0.7424, 0.8674, 0.7424, 0.8381, 0.7424, 0.8527, 0.7424, 0.8594, 0.75, 0.8438, 0.75, 0.0, 0.0, 0.0, 0.0, 0.0, 0.0, 0.0, 0.0, 0.4821, 0.375, 0.4821, 0.625, 0.4786, 0.625, 0.4786, 0.375, 0.4821, 0.2544, 0.4821, 0.375, 0.4786, 0.375, 0.4786, 0.2544, 0.4786, 0.375, 0.4786, 0.875, 0.4821, 0.875, 0.4821, 0.375, 0.4821, 0.375, 0.4821, 0.375, 0.4786, 0.375, 0.4786, 0.375, 0.0, 0.0, 0.0, 0.0, 0.0, 0.0, 0.0, 0.0, 0.0, 0.0, 0.0, 0.0, 0.0, 0.0, 0.0, 0.0, 0.0, 0.0, 0.0, 0.0, 0.0, 0.0, 0.0, 0.0, 0.0, 0.0, 0.0, 0.0, 0.0, 0.0, 0.0, 0.0, 0.0, 0.0, 0.0, 0.0, 0.0, 0.0, 0.0, 0.0, 0.0, 0.0, 0.0, 0.0, 0.0, 0.0, 0.0, 0.0, 0.0, 0.0, 0.0, 0.0, 0.4821, 0.125, 0.4821, 0.2544, 0.4786, 0.2544, 0.4786, 0.125, 0.5893, 0.75, 0.6182, 0.75, 0.6182, 0.875, 0.5893, 0.875, 0.5893, 0.625, 0.6182, 0.625, 0.6182, 0.75, 0.5893, 0.75, 0.5893, 0.0, 0.6179, 0.0, 0.6179, 0.125, 0.5893, 0.125, 0.5893, 0.375, 0.6176, 0.375, 0.6176, 0.5, 0.5893, 0.5, 0.0, 0.0, 0.0, 0.0, 0.0, 0.0, 0.0, 0.0, 0.0, 0.0, 0.0, 0.0, 0.0, 0.0, 0.6182, 0.75, 0.6182, 0.875, 0.6179, 0.0, 0.6179, 0.125, 0.6176, 0.375, 0.75, 0.5076, 0.6176, 0.375, 0.6179, 0.125, 0.8674, 0.625, 0.6176, 0.375, 0.75, 0.5076, 0.6214, 0.375, 0.0, 0.0, 0.0, 0.0, 0.0, 0.0, 0.4139, 0.375, 0.4139, 0.5, 0.4139, 0.5, 0.4139, 0.375, 0.0, 0.0, 0.0, 0.0, 0.0, 0.0, 0.0, 0.0, 0.0, 0.0, 0.0, 0.0, 0.0, 0.0, 0.0, 0.0, 0.0, 0.0, 0.0, 0.0, 0.0, 0.0, 0.0, 0.0, 0.0, 0.0, 0.0, 0.0, 0.0, 0.0, 0.0, 0.0, 0.0, 0.0, 0.0, 0.0, 0.0, 0.0, 0.0, 0.0, 0.0, 0.0, 0.0, 0.0, 0.0, 0.0, 0.0, 0.0, 0.4464, 0.125, 0.2427, 0.06796, 0.4786, 0.375, 0.4821, 0.375, 0.4821, 0.375, 0.4786, 0.375, 0.0, 0.0, 0.0, 0.0, 0.0, 0.0, 0.0, 0.0, 0.0, 0.0, 0.0, 0.0, 0.0, 0.0, 0.0, 0.0, 0.0, 0.0, 0.0, 0.0, 0.0, 0.0, 0.0, 0.0, 0.0, 0.0, 0.0, 0.0, 0.2427, 0.06796, 0.0, 0.0, 0.0, 0.0, 0.0, 0.0, 0.0, 0.0, 0.0, 0.0, 0.0, 0.0, 0.0, 0.0, 0.0, 0.0, 0.0, 0.0, 0.0, 0.0, 0.0, 0.0, 0.0, 0.0, 0.0, 0.0, 0.0, 0.0, 0.5179, 0.625, 0.5179, 0.875, 0.5143, 0.875, 0.0, 0.0, 0.0, 0.0, 0.0, 0.0, 0.0, 0.0, 0.0, 0.0, 0.0, 0.0, 0.0, 0.0, 0.0, 0.0, 0.0, 0.0, 0.0, 0.0, 0.75, 0.5369, 0.75, 0.5076, 0.8674, 0.625, 0.8527, 0.625, 0.8381, 0.625, 0.816, 0.6177, 0.794, 0.6103, 0.75, 0.5956, 0.75, 0.5663, 0.0, 0.0, 0.0, 0.0, 0.0, 0.0, 0.0, 0.0, 0.0, 0.0, 0.0, 0.0, 0.0, 0.0, 0.0, 0.0, 0.0, 0.0, 0.0, 0.0, 0.0, 0.0, 0.0, 0.0, 0.0, 0.0, 0.0, 0.0, 0.0, 0.0, 0.0, 0.0, 0.0, 0.0, 0.0, 0.0, 0.0, 0.0, 0.5536, 0.875, 0.5857, 0.875, 0.5857, 1.0, 0.5536, 1.0, 0.5179, 0.875, 0.55, 0.875, 0.55, 1.0, 0.5179, 1.0, 0.4821, 0.875, 0.5143, 0.875, 0.5143, 1.0, 0.4821, 1.0, 0.6214, 0.375, 0.625, 0.375, 0.625, 0.5, 0.6214, 0.5, 0.6214, 0.625, 0.625, 0.625, 0.625, 0.75, 0.6214, 0.75, 0.6214, 0.9844, 0.625, 0.9844, 0.625, 1.0, 0.6214, 1.0, 0.375, 0.875, 0.4107, 0.875, 0.4107, 1.0, 0.375, 1.0, 0.4429, 0.875, 0.4464, 0.875, 0.4464, 1.0, 0.4429, 1.0, 0.4786, 0.875, 0.4821, 0.875, 0.4821, 1.0, 0.4786, 1.0, 0.5143, 0.875, 0.5179, 0.875, 0.5179, 1.0, 0.5143, 1.0, 0.55, 0.875, 0.5536, 0.875, 0.5536, 1.0, 0.55, 1.0, 0.5857, 0.875, 0.5893, 0.875, 0.5893, 1.0, 0.5857, 1.0, 0.375, 0.625, 0.4107, 0.625, 0.4107, 0.75, 0.375, 0.75, 0.4429, 0.625, 0.4464, 0.625, 0.4464, 0.75, 0.4429, 0.75, 0.4786, 0.625, 0.4821, 0.625, 0.4821, 0.75, 0.4786, 0.75, 0.5857, 0.625, 0.5893, 0.625, 0.5893, 0.75, 0.5857, 0.75, 0.375, 0.375, 0.4107, 0.375, 0.4107, 0.5, 0.375, 0.5, 0.4429, 0.375, 0.4464, 0.375, 0.4464, 0.5, 0.4429, 0.5, 0.4786, 0.375, 0.4821, 0.375, 0.4821, 0.5, 0.4786, 0.5, 0.5143, 0.375, 0.5179, 0.375, 0.5179, 0.5, 0.5143, 0.5, 0.55, 0.375, 0.5536, 0.375, 0.5536, 0.5, 0.55, 0.5, 0.5857, 0.375, 0.5893, 0.375, 0.5893, 0.5, 0.5857, 0.5, 0.6214, 1.0, 0.6179, 0.0, 0.6182, 0.875, 0.6214, 0.875, 0.6214, 0.9063, 0.6214, 0.9375, 0.6214, 0.9688, 0.6214, 0.9844, 0.6182, 0.625, 0.6214, 0.625, 0.6214, 0.75, 0.6182, 0.75, 0.6176, 0.375, 0.6214, 0.375, 0.6214, 0.5, 0.6176, 0.5, 0.4107, 0.875, 0.4139, 0.875, 0.4139, 1.0, 0.4107, 1.0, 0.4107, 0.625, 0.4139, 0.625, 0.4139, 0.75, 0.4107, 0.75, 0.4107, 0.375, 0.4139, 0.375, 0.4139, 0.5, 0.4107, 0.5, 0.4107, 0.75, 0.4139, 0.75, 0.4139, 0.875, 0.4107, 0.875, 0.6182, 0.75, 0.6214, 0.75, 0.6214, 0.875, 0.6182, 0.875, 0.5857, 0.75, 0.5893, 0.75, 0.5893, 0.875, 0.5857, 0.875, 0.4786, 0.75, 0.4821, 0.75, 0.4821, 0.875, 0.4786, 0.875, 0.4429, 0.75, 0.4464, 0.75, 0.4464, 0.875, 0.4429, 0.875, 0.375, 0.75, 0.4107, 0.75, 0.4107, 0.875, 0.375, 0.875, 0.6214, 0.75, 0.625, 0.75, 0.625, 0.875, 0.6214, 0.875, 0.4107, 0.0, 0.4139, 0.0, 0.4139, 0.125, 0.4107, 0.125, 0.4107, 0.5, 0.4139, 0.5, 0.4139, 0.625, 0.4107, 0.625, 0.6179, 0.0, 0.6214, 0.0, 0.6214, 0.125, 0.6179, 0.125, 0.0, 0.0, 0.0, 0.0, 0.0, 0.0, 0.0, 0.0, 0.0, 0.0, 0.0, 0.0, 0.0, 0.0, 0.5857, 0.0, 0.5893, 0.0, 0.5893, 0.125, 0.5857, 0.125, 0.55, 0.0, 0.5536, 0.0, 0.5536, 0.125, 0.55, 0.125, 0.5143, 0.0, 0.5179, 0.0, 0.5179, 0.125, 0.5143, 0.125, 0.4786, 0.0, 0.4821, 0.0, 0.4821, 0.125, 0.4786, 0.125, 0.4429, 0.0, 0.4464, 0.0, 0.4464, 0.125, 0.4429, 0.125, 0.375, 0.0, 0.4107, 0.0, 0.4107, 0.125, 0.375, 0.125, 0.5857, 0.5, 0.5893, 0.5, 0.5893, 0.625, 0.5857, 0.625, 0.55, 0.5, 0.5536, 0.5, 0.5536, 0.625, 0.55, 0.625, 0.5143, 0.5, 0.5179, 0.5, 0.5179, 0.625, 0.5143, 0.625, 0.4786, 0.5, 0.4821, 0.5, 0.4821, 0.625, 0.4786, 0.625, 0.4429, 0.5, 0.4464, 0.5, 0.4464, 0.625, 0.4429, 0.625, 0.375, 0.5, 0.4107, 0.5, 0.4107, 0.625, 0.375, 0.625, 0.6214, 0.5938, 0.625, 0.5938, 0.625, 0.625, 0.6214, 0.625, 0.6214, 0.0, 0.625, 0.0, 0.625, 0.125, 0.6214, 0.125, 0.6214, 0.9063, 0.625, 0.9062, 0.625, 0.9375, 0.6214, 0.9375, 0.6214, 0.5312, 0.625, 0.5312, 0.625, 0.5625, 0.6214, 0.5625, 0.6214, 0.9375, 0.625, 0.9375, 0.625, 0.9688, 0.6214, 0.9688, 0.6214, 0.875, 0.625, 0.875, 0.625, 0.9062, 0.6214, 0.9063, 0.6214, 0.5625, 0.625, 0.5625, 0.625, 0.5938, 0.6214, 0.5938, 0.6214, 0.5, 0.625, 0.5, 0.625, 0.5312, 0.6214, 0.5312, 0.6214, 0.9688, 0.625, 0.9688, 0.625, 0.9844, 0.6214, 0.9844, 0.375, 0.25, 0.375, 0.125, 0.4107, 0.125, 0.4107, 0.25, 0.375, 0.375, 0.375, 0.25, 0.4107, 0.25, 0.4107, 0.375, 0.4107, 0.375, 0.4107, 0.25, 0.0, 0.0, 0.4139, 0.375, 0.0, 0.0, 0.4107, 0.25, 0.4107, 0.125, 0.4139, 0.125, 0.0, 0.0, 0.0, 0.0, 0.0, 0.0, 0.0, 0.0, 0.5857, 0.125, 0.5857, 0.0, 0.5857, 0.0, 0.5857, 0.125, 0.6182, 0.875, 0.6182, 0.75, 0.6182, 0.75, 0.6182, 0.875, 0.5857, 0.625, 0.5857, 0.5, 0.5857, 0.5, 0.5857, 0.625, 0.625, 0.125, 0.6214, 0.125, 0.6214, 0.125, 0.625, 0.125, 0.5143, 0.5, 0.5143, 0.375, 0.5143, 0.375, 0.5143, 0.5, 0.6182, 0.75, 0.6182, 0.625, 0.6182, 0.625, 0.6182, 0.75, 0.55, 0.125, 0.55, 0.0, 0.55, 0.0, 0.55, 0.125, 0.55, 0.625, 0.55, 0.5, 0.55, 0.5, 0.55, 0.625, 0.0, 0.0, 0.0, 0.0, 0.0, 0.0, 0.0, 0.0, 0.0, 0.0, 0.0, 0.0, 0.0, 0.0, 0.0, 0.0, 0.5143, 0.125, 0.5143, 0.0, 0.5143, 0.0, 0.5143, 0.125, 0.6179, 0.125, 0.6179, 0.0, 0.6179, 0.0, 0.6179, 0.125, 0.5143, 0.625, 0.5143, 0.5, 0.5143, 0.5, 0.5143, 0.625, 0.4786, 0.125, 0.4786, 0.0, 0.4786, 0.0, 0.4786, 0.125, 0.625, 0.5625, 0.625, 0.5938, 0.625, 0.5938, 0.625, 0.5625, 0.6176, 0.375, 0.6214, 0.375, 0.6214, 0.375, 0.6176, 0.375, 0.0, 0.0, 0.0, 0.0, 0.0, 0.0, 0.0, 0.0, 0.6176, 0.5, 0.6176, 0.375, 0.6176, 0.375, 0.6176, 0.5, 0.4786, 0.5, 0.4786, 0.375, 0.4786, 0.375, 0.4786, 0.5, 0.4429, 0.125, 0.4429, 0.0, 0.4429, 0.0, 0.4429, 0.125, 0.4786, 0.75, 0.4786, 0.625, 0.4786, 0.625, 0.4786, 0.75, 0.4429, 0.625, 0.4429, 0.5, 0.4429, 0.5, 0.4429, 0.625, 0.0, 0.0, 0.0, 0.0, 0.0, 0.0, 0.0, 0.0, 0.4786, 1.0, 0.4786, 0.875, 0.4786, 0.875, 0.4786, 1.0, 0.4139, 0.5, 0.4139, 0.625, 0.4139, 0.625, 0.4139, 0.5, 0.4139, 0.0, 0.4139, 0.125, 0.4139, 0.125, 0.4139, 0.0, 0.6179, 0.0, 0.6182, 0.875, 0.6182, 0.875, 0.6179, 0.0, 0.4464, 0.875, 0.4464, 1.0, 0.4464, 1.0, 0.4464, 0.875, 0.4429, 0.5, 0.4429, 0.375, 0.4429, 0.375, 0.4429, 0.5, 0.0, 0.0, 0.0, 0.0, 0.0, 0.0, 0.0, 0.0, 0.0, 0.0, 0.0, 0.0, 0.0, 0.0, 0.0, 0.0, 0.0, 0.0, 0.0, 0.0, 0.0, 0.0, 0.0, 0.0, 0.4429, 1.0, 0.4429, 0.875, 0.4429, 0.875, 0.4429, 1.0, 0.0, 0.0, 0.0, 0.0, 0.0, 0.0, 0.0, 0.0, 0.625, 0.5, 0.625, 0.5312, 0.625, 0.5312, 0.625, 0.5, 0.0, 0.0, 0.0, 0.0, 0.0, 0.0, 0.0, 0.0, 0.0, 0.0, 0.0, 0.0, 0.0, 0.0, 0.0, 0.0, 0.0, 0.0, 0.0, 0.0, 0.0, 0.0, 0.0, 0.0, 0.4139, 0.875, 0.4139, 1.0, 0.4139, 1.0, 0.4139, 0.875, 0.4464, 0.625, 0.4464, 0.75, 0.4464, 0.75, 0.4464, 0.625, 0.5143, 0.375, 0.5179, 0.375, 0.5179, 0.375, 0.5143, 0.375, 0.0, 0.0, 0.0, 0.0, 0.0, 0.0, 0.0, 0.0, 0.0, 0.0, 0.0, 0.0, 0.0, 0.0, 0.0, 0.0])
me_009.materials.append(mat_015)
me_009.materials.append(mat_016)
me_009.materials.append(mat_017)
me_009.update()

# ---- objects
ob_009 = bpy.data.objects.new('큐브.009', me_009)

# ---- transforms, parenting, visibility, modifiers, constraints
ob_009.location = (0.0, 0.0, 0.3596)
ob_009.scale = (6.92, 6.947, 7.658)
_m = ob_009.modifiers.new('Auto Smooth', 'NODES')
_m.node_group = ng_auto_smooth
_gi = [s.identifier for s in ng_auto_smooth.interface.items_tree if s.item_type == 'SOCKET' and s.in_out == 'INPUT']
_m[_gi[1]] = 0.5236  # Angle

# ---- collection membership
col_collection.objects.link(ob_009)

# ---- scene / render settings (as saved in the file)
scene.frame_start = 1; scene.frame_end = 250; scene.frame_set(1)
scene.render.engine = 'BLENDER_EEVEE_NEXT'
scene.cycles.sampling_pattern = 'TABULATED_SOBOL'
bpy.context.view_layer.update()

# ---- added for rendering (the .blend has no active camera and no usable light): camera, sun
cam_auto = bpy.data.cameras.new('AutoCamera')
cam_auto.lens = 50.0
cam_auto.sensor_width = 36.0
cam_auto.clip_end = 1000.0
ob_auto_camera = bpy.data.objects.new('AutoCamera', cam_auto)
scene.collection.objects.link(ob_auto_camera)
ob_auto_camera.location = (34.9773, -42.4832, 42.4301)
ob_auto_camera.rotation_euler = (1.09748, -7.21219e-08, 0.694738)
scene.camera = ob_auto_camera
light_auto_sun = bpy.data.lights.new('AutoSun', 'SUN')
light_auto_sun.energy = 3.0
light_auto_sun.angle = 0.0523599
ob_auto_sun = bpy.data.objects.new('AutoSun', light_auto_sun)
scene.collection.objects.link(ob_auto_sun)
ob_auto_sun.rotation_euler = (0.872665, 0.174533, 0.523599)
bpy.context.view_layer.update()
